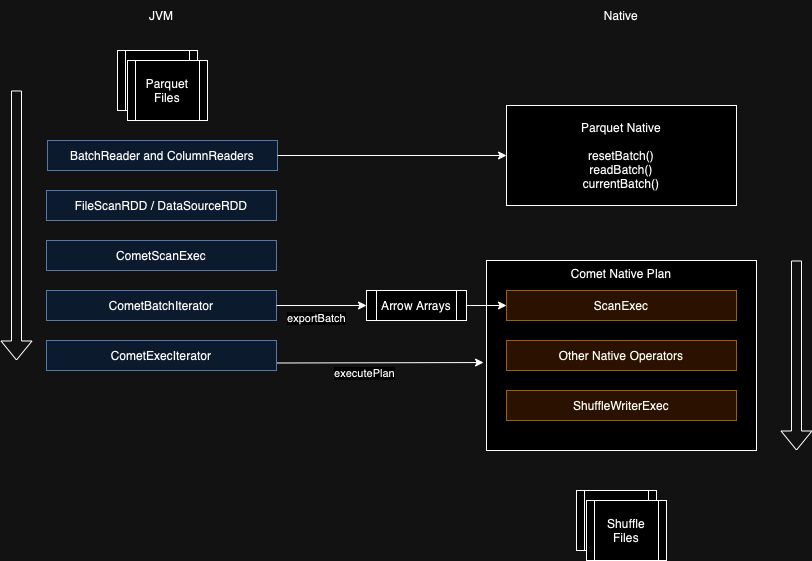

The diagram above was exported from draw.io. Its source (the exported page's mxGraphModel, read from the mxfile embedded in the PNG):
<mxGraphModel dx="995" dy="665" grid="1" gridSize="10" guides="1" tooltips="1" connect="1" arrows="1" fold="1" page="1" pageScale="1" pageWidth="850" pageHeight="1100" math="0" shadow="0">
  <root>
    <mxCell id="0" />
    <mxCell id="1" parent="0" />
    <mxCell id="m4tNPDFT1Bq5LICGgKHS-32" value="Comet Native Plan" style="rounded=0;whiteSpace=wrap;html=1;verticalAlign=top;" vertex="1" parent="1">
      <mxGeometry x="510" y="280" width="270" height="190" as="geometry" />
    </mxCell>
    <mxCell id="m4tNPDFT1Bq5LICGgKHS-1" value="FileScanRDD / DataSourceRDD" style="rounded=0;whiteSpace=wrap;html=1;fillColor=#dae8fc;strokeColor=#6c8ebf;" vertex="1" parent="1">
      <mxGeometry x="70" y="210" width="230" height="30" as="geometry" />
    </mxCell>
    <mxCell id="m4tNPDFT1Bq5LICGgKHS-3" value="Parquet Files" style="shape=process;whiteSpace=wrap;html=1;backgroundOutline=1;" vertex="1" parent="1">
      <mxGeometry x="141" y="70" width="80" height="60" as="geometry" />
    </mxCell>
    <mxCell id="m4tNPDFT1Bq5LICGgKHS-4" value="Native" style="text;html=1;align=center;verticalAlign=middle;whiteSpace=wrap;rounded=0;" vertex="1" parent="1">
      <mxGeometry x="615" y="20" width="60" height="30" as="geometry" />
    </mxCell>
    <mxCell id="m4tNPDFT1Bq5LICGgKHS-5" value="JVM" style="text;html=1;align=center;verticalAlign=middle;whiteSpace=wrap;rounded=0;" vertex="1" parent="1">
      <mxGeometry x="155" y="20" width="60" height="30" as="geometry" />
    </mxCell>
    <mxCell id="m4tNPDFT1Bq5LICGgKHS-6" value="CometScanExec" style="rounded=0;whiteSpace=wrap;html=1;fillColor=#dae8fc;strokeColor=#6c8ebf;" vertex="1" parent="1">
      <mxGeometry x="70" y="260" width="230" height="30" as="geometry" />
    </mxCell>
    <mxCell id="m4tNPDFT1Bq5LICGgKHS-7" value="ScanExec" style="rounded=0;whiteSpace=wrap;html=1;fillColor=#ffe6cc;strokeColor=#d79b00;" vertex="1" parent="1">
      <mxGeometry x="530" y="310" width="230" height="30" as="geometry" />
    </mxCell>
    <mxCell id="m4tNPDFT1Bq5LICGgKHS-8" value="BatchReader and ColumnReaders" style="rounded=0;whiteSpace=wrap;html=1;fillColor=#dae8fc;strokeColor=#6c8ebf;" vertex="1" parent="1">
      <mxGeometry x="71" y="160" width="230" height="30" as="geometry" />
    </mxCell>
    <mxCell id="m4tNPDFT1Bq5LICGgKHS-12" value="Parquet Files" style="shape=process;whiteSpace=wrap;html=1;backgroundOutline=1;" vertex="1" parent="1">
      <mxGeometry x="151" y="80" width="80" height="60" as="geometry" />
    </mxCell>
    <mxCell id="m4tNPDFT1Bq5LICGgKHS-13" value="Parquet Native&lt;div&gt;&lt;br&gt;&lt;/div&gt;&lt;div&gt;resetBatch()&lt;/div&gt;&lt;div&gt;readBatch()&lt;/div&gt;&lt;div&gt;currentBatch()&lt;/div&gt;" style="rounded=0;whiteSpace=wrap;html=1;" vertex="1" parent="1">
      <mxGeometry x="530" y="125" width="230" height="100" as="geometry" />
    </mxCell>
    <mxCell id="m4tNPDFT1Bq5LICGgKHS-20" value="" style="endArrow=classic;html=1;rounded=0;exitX=1;exitY=0.75;exitDx=0;exitDy=0;entryX=-0.011;entryY=0.537;entryDx=0;entryDy=0;entryPerimeter=0;" edge="1" parent="1" source="m4tNPDFT1Bq5LICGgKHS-24" target="m4tNPDFT1Bq5LICGgKHS-32">
      <mxGeometry width="50" height="50" relative="1" as="geometry">
        <mxPoint x="320" y="380" as="sourcePoint" />
        <mxPoint x="490" y="380" as="targetPoint" />
      </mxGeometry>
    </mxCell>
    <mxCell id="m4tNPDFT1Bq5LICGgKHS-26" value="executePlan" style="edgeLabel;html=1;align=center;verticalAlign=middle;resizable=0;points=[];" vertex="1" connectable="0" parent="m4tNPDFT1Bq5LICGgKHS-20">
      <mxGeometry x="-0.2" y="-3" relative="1" as="geometry">
        <mxPoint x="4" y="7" as="offset" />
      </mxGeometry>
    </mxCell>
    <mxCell id="m4tNPDFT1Bq5LICGgKHS-23" value="CometBatchIterator" style="rounded=0;whiteSpace=wrap;html=1;fillColor=#dae8fc;strokeColor=#6c8ebf;" vertex="1" parent="1">
      <mxGeometry x="70" y="310" width="230" height="30" as="geometry" />
    </mxCell>
    <mxCell id="m4tNPDFT1Bq5LICGgKHS-24" value="CometExecIterator" style="rounded=0;whiteSpace=wrap;html=1;fillColor=#dae8fc;strokeColor=#6c8ebf;" vertex="1" parent="1">
      <mxGeometry x="70" y="360" width="230" height="30" as="geometry" />
    </mxCell>
    <mxCell id="m4tNPDFT1Bq5LICGgKHS-25" value="Other Native Operators" style="rounded=0;whiteSpace=wrap;html=1;fillColor=#ffe6cc;strokeColor=#d79b00;" vertex="1" parent="1">
      <mxGeometry x="530" y="360" width="230" height="30" as="geometry" />
    </mxCell>
    <mxCell id="m4tNPDFT1Bq5LICGgKHS-27" value="Arrow Arrays" style="shape=process;whiteSpace=wrap;html=1;backgroundOutline=1;" vertex="1" parent="1">
      <mxGeometry x="390" y="310" width="100" height="30" as="geometry" />
    </mxCell>
    <mxCell id="m4tNPDFT1Bq5LICGgKHS-28" value="" style="endArrow=classic;html=1;rounded=0;exitX=1;exitY=0.5;exitDx=0;exitDy=0;entryX=0;entryY=0.5;entryDx=0;entryDy=0;" edge="1" parent="1" source="m4tNPDFT1Bq5LICGgKHS-27" target="m4tNPDFT1Bq5LICGgKHS-7">
      <mxGeometry width="50" height="50" relative="1" as="geometry">
        <mxPoint x="480" y="330" as="sourcePoint" />
        <mxPoint x="510" y="325" as="targetPoint" />
      </mxGeometry>
    </mxCell>
    <mxCell id="m4tNPDFT1Bq5LICGgKHS-29" value="" style="endArrow=classic;html=1;rounded=0;exitX=1;exitY=0.5;exitDx=0;exitDy=0;entryX=0;entryY=0.5;entryDx=0;entryDy=0;" edge="1" parent="1" source="m4tNPDFT1Bq5LICGgKHS-23" target="m4tNPDFT1Bq5LICGgKHS-27">
      <mxGeometry width="50" height="50" relative="1" as="geometry">
        <mxPoint x="330" y="300" as="sourcePoint" />
        <mxPoint x="380" y="250" as="targetPoint" />
      </mxGeometry>
    </mxCell>
    <mxCell id="m4tNPDFT1Bq5LICGgKHS-30" value="ShuffleWriterExec" style="rounded=0;whiteSpace=wrap;html=1;fillColor=#ffe6cc;strokeColor=#d79b00;" vertex="1" parent="1">
      <mxGeometry x="530" y="410" width="230" height="30" as="geometry" />
    </mxCell>
    <mxCell id="m4tNPDFT1Bq5LICGgKHS-33" value="" style="endArrow=classic;html=1;rounded=0;exitX=1;exitY=0.5;exitDx=0;exitDy=0;entryX=0;entryY=0.5;entryDx=0;entryDy=0;" edge="1" parent="1" source="m4tNPDFT1Bq5LICGgKHS-8" target="m4tNPDFT1Bq5LICGgKHS-13">
      <mxGeometry width="50" height="50" relative="1" as="geometry">
        <mxPoint x="380" y="180" as="sourcePoint" />
        <mxPoint x="430" y="130" as="targetPoint" />
      </mxGeometry>
    </mxCell>
    <mxCell id="m4tNPDFT1Bq5LICGgKHS-35" value="" style="shape=flexArrow;endArrow=classic;html=1;rounded=0;" edge="1" parent="1">
      <mxGeometry width="50" height="50" relative="1" as="geometry">
        <mxPoint x="40" y="110" as="sourcePoint" />
        <mxPoint x="40" y="380" as="targetPoint" />
      </mxGeometry>
    </mxCell>
    <mxCell id="m4tNPDFT1Bq5LICGgKHS-36" value="" style="shape=flexArrow;endArrow=classic;html=1;rounded=0;" edge="1" parent="1">
      <mxGeometry width="50" height="50" relative="1" as="geometry">
        <mxPoint x="820" y="280" as="sourcePoint" />
        <mxPoint x="820" y="470" as="targetPoint" />
      </mxGeometry>
    </mxCell>
    <mxCell id="m4tNPDFT1Bq5LICGgKHS-37" value="Parquet Files" style="shape=process;whiteSpace=wrap;html=1;backgroundOutline=1;" vertex="1" parent="1">
      <mxGeometry x="600" y="510" width="80" height="60" as="geometry" />
    </mxCell>
    <mxCell id="m4tNPDFT1Bq5LICGgKHS-38" value="Shuffle Files" style="shape=process;whiteSpace=wrap;html=1;backgroundOutline=1;" vertex="1" parent="1">
      <mxGeometry x="610" y="520" width="80" height="60" as="geometry" />
    </mxCell>
    <mxCell id="m4tNPDFT1Bq5LICGgKHS-39" value="exportBatch" style="edgeLabel;html=1;align=center;verticalAlign=middle;resizable=0;points=[];" vertex="1" connectable="0" parent="1">
      <mxGeometry x="349.9965967069518" y="390.00156595681" as="geometry">
        <mxPoint x="-10" y="-53" as="offset" />
      </mxGeometry>
    </mxCell>
  </root>
</mxGraphModel>